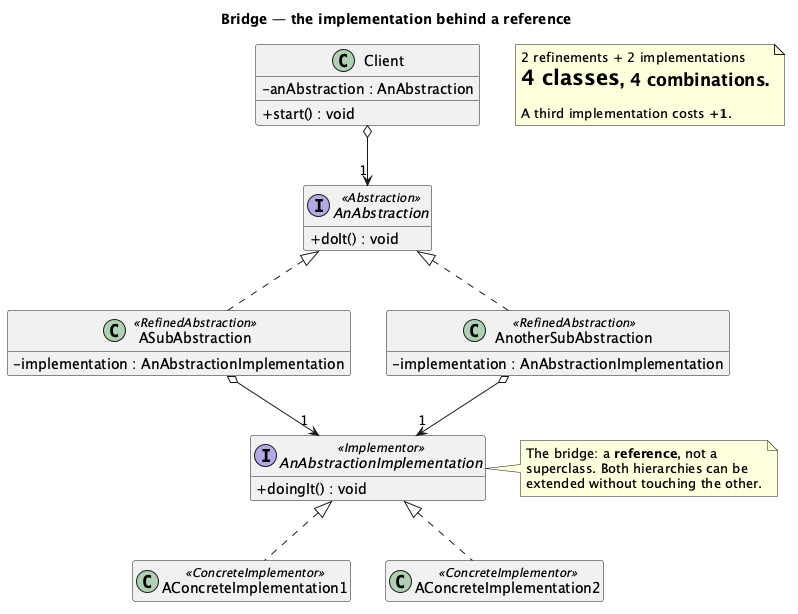

The diagram above was rendered by PlantUML. Its source (embedded in the PNG):
@startuml "Bridge - Basic (Pattern) - Class Diagram"
skinparam classAttributeIconSize 0
hide empty members
title Bridge — the implementation behind a reference


interface AnAbstraction <<Abstraction>> {
  + doIt() : void
}

class ASubAbstraction <<RefinedAbstraction>> {
  - implementation : AnAbstractionImplementation
}
class AnotherSubAbstraction <<RefinedAbstraction>> {
  - implementation : AnAbstractionImplementation
}

interface AnAbstractionImplementation <<Implementor>> {
  + doingIt() : void
}

class AConcreteImplementation1 <<ConcreteImplementor>>
class AConcreteImplementation2 <<ConcreteImplementor>>

class Client {
  - anAbstraction : AnAbstraction
  + start() : void
}

AnAbstraction <|.. ASubAbstraction
AnAbstraction <|.. AnotherSubAbstraction
ASubAbstraction o--> "1" AnAbstractionImplementation
AnotherSubAbstraction o--> "1" AnAbstractionImplementation
AnAbstractionImplementation <|.. AConcreteImplementation1
AnAbstractionImplementation <|.. AConcreteImplementation2
Client o--> "1" AnAbstraction

note right of AnAbstractionImplementation
  The bridge: a <b>reference</b>, not a
  superclass. Both hierarchies can be
  extended without touching the other.
end note

note as N1
  2 refinements + 2 implementations
  = <b>4 classes</b>, 4 combinations.

  A third implementation costs <b>+1</b>.
end note

@enduml